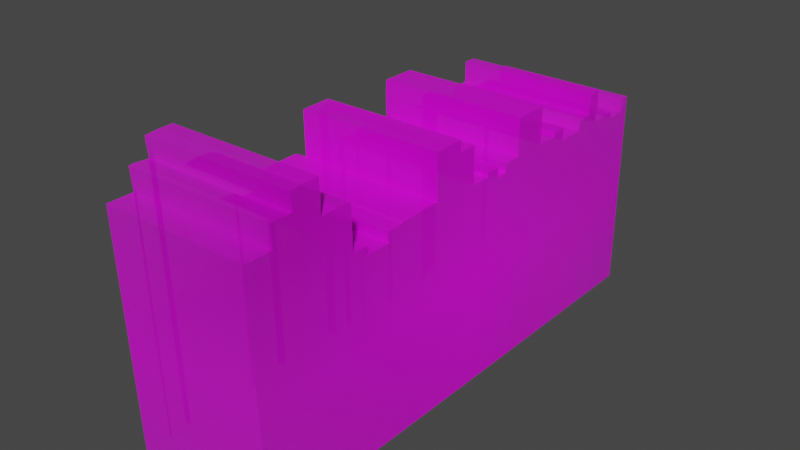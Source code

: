 # Source: Books1.blend  (saved by Blender 3.6.13; exported with 4.5.12 LTS)
import bpy
from mathutils import Matrix  # noqa: F401  (used for matrix-valued properties, if any)

bpy.ops.wm.read_factory_settings(use_empty=True)
scene = bpy.context.scene
scene.name = 'Scene'

# ---- collections
col_collection = bpy.data.collections.new('Collection'); scene.collection.children.link(col_collection)

# ---- images (referenced by path relative to the original .blend; pixels are not part of the script)
import os
ASSET_DIR = os.environ.get("B2B_ASSET_DIR", "")  # directory of the original .blend (textures are referenced by path, not embedded)
HERE = os.path.dirname(os.path.abspath(__file__))  # packed textures are extracted next to this script under _unpacked/

def load_image(name, relpath, width, height, colorspace="sRGB"):
    """Load a texture the original file referenced (path relative to the .blend, or extracted next to this script)."""
    p = next((c for c in (os.path.join(HERE, relpath), os.path.join(ASSET_DIR, relpath)) if relpath and os.path.exists(c)), "")
    if p:
        img = bpy.data.images.load(p, check_existing=True)
        img.name = name
    else:  # same state as the original file: an image datablock whose file is absent (Cycles renders it pink)
        img = bpy.data.images.new(name, width, height)
        img.source = "FILE"
        img.filepath = "//" + (relpath or name)
    img.colorspace_settings.name = colorspace
    return img
img_books_1_png = load_image('Books 1.png', 'Books 1.png', 1024, 1024, 'sRGB')

# ---- materials (node trees are filled in below, after node groups)
mat_books__1 = bpy.data.materials.new('Books  1')
mat_books__1.use_transparent_shadow = False

# ---- material node trees
mat_books__1.use_nodes = True; mat_books__1.node_tree.nodes.clear()
_N = mat_books__1.node_tree.nodes; _L = mat_books__1.node_tree.links
n0 = _N.new('ShaderNodeOutputMaterial'); n0.name = 'Material Output'; n0.location = (300, 300)
n1 = _N.new('ShaderNodeBsdfPrincipled'); n1.name = 'Principled BSDF'; n1.location = (0, 300)
n1.distribution = 'GGX'
n1.subsurface_method = 'RANDOM_WALK_SKIN'
n1.inputs[3].default_value = 1.45
n1.inputs[27].default_value = (0.0, 0.0, 0.0, 1.0)
n1.inputs[28].default_value = 1.0
n2 = _N.new('ShaderNodeTexImage'); n2.name = 'Image Texture'; n2.location = (-345, 293)
n2.image = img_books_1_png
n2.extension = 'CLIP'
_L.new(n2.outputs[0], n1.inputs[0])
_L.new(n2.outputs[1], n1.inputs[4])
_L.new(n1.outputs[0], n0.inputs[0])
n0.is_active_output = True

# ---- world
world_world = bpy.data.worlds.new('World'); scene.world = world_world
world_world.use_nodes = True; world_world.node_tree.nodes.clear()
_N = world_world.node_tree.nodes; _L = world_world.node_tree.links
n0 = _N.new('ShaderNodeOutputWorld'); n0.name = 'World Output'; n0.location = (300, 300)
n1 = _N.new('ShaderNodeBackground'); n1.name = 'Background'; n1.location = (10, 300)
n1.inputs[0].default_value = (0.05088, 0.05088, 0.05088, 1.0)
_L.new(n1.outputs[0], n0.inputs[0])
n0.is_active_output = True
world_world.color = (0.05088, 0.05088, 0.05088)
world_world.use_sun_shadow = False
world_world.sun_shadow_jitter_overblur = 0.0

# ---- meshes
me_books_on_bookshelf = bpy.data.meshes.new('Books on bookshelf')
me_books_on_bookshelf.from_pydata([(0.4063, 0.144, 0.0), (0.3921, 0.1441, 0.0), (0.3912, 0.1348, 0.0), (0.3907, 0.1237, 0.0), (0.386, 0.1238, 0.0), (0.3748, 0.1239, 0.0), (0.363, 0.1228, 0.0), (0.3571, 0.1235, 0.0), (0.3585, 0.1327, 0.0), (0.3355, 0.133, 0.0), (0.3171, 0.132, 0.0), (0.312, 0.1319, 0.0), (0.3148, 0.1577, 0.0), (0.3145, 0.1822, 0.0), (0.2941, 0.1825, 0.0), (0.2929, 0.1495, 0.0), (0.2869, 0.1487, 0.0), (0.2675, 0.1485, 0.0), (0.2661, 0.1334, 0.0), (0.2585, 0.1326, 0.0), (0.2426, 0.1328, 0.0), (0.225, 0.1325, 0.0), (0.2191, 0.1326, 0.0), (0.2198, 0.1532, 0.0), (0.2092, 0.1533, 0.0), (0.1986, 0.1526, 0.0), (0.1977, 0.1463, 0.0), (0.1846, 0.1464, 0.0), (0.1745, 0.147, 0.0), (0.1694, 0.1471, 0.0), (0.1596, 0.1472, 0.0), (0.1606, 0.179, 0.0), (0.1616, 0.2049, 0.0), (0.1309, 0.2054, 0.0), (0.1061, 0.2058, 0.0), (0.1047, 0.1807, 0.0), (0.1048, 0.1479, 0.0), (0.09883, 0.148, 0.0), (0.08817, 0.1482, 0.0), (0.07449, 0.1479, 0.0), (0.07538, 0.134, 0.0), (0.06943, 0.134, 0.0), (0.0558, 0.1338, 0.0), (0.05613, 0.1495, 0.0), (0.03256, 0.1498, 0.0), (0.03247, 0.1426, 0.0), (0.02906, 0.1435, 0.0), (0.0007623, 0.1439, 0.0), (0.0004627, 0.2018, 0.0), (-0.01749, 0.2011, 0.0), (-0.02889, 0.2013, 0.0), (-0.02814, 0.2192, 0.0), (-0.05641, 0.2192, 0.0), (-0.07765, 0.2191, 0.0), (-0.07759, 0.1797, 0.0), (-0.07727, 0.1485, 0.0), (-0.08336, 0.15, 0.0), (-0.1159, 0.1499, 0.0), (-0.1445, 0.1494, 0.0), (-0.1501, 0.1481, 0.0), (-0.1636, 0.1478, 0.0), (-0.1736, 0.1475, 0.0), (-0.1731, 0.1308, 0.0), (-0.1779, 0.1317, 0.0), (-0.1926, 0.1315, 0.0), (-0.2091, 0.1321, 0.0), (-0.2143, 0.1317, 0.0), (-0.2135, 0.1448, 0.0), (-0.2288, 0.145, 0.0), (-0.2387, 0.1455, 0.0), (-0.2389, 0.2131, 0.0), (-0.2634, 0.2163, 0.0), (-0.2812, 0.2149, 0.0), (-0.2896, 0.2139, 0.0), (-0.2883, 0.2423, 0.0), (-0.2898, 0.2657, 0.0), (-0.3107, 0.266, 0.0), (-0.3339, 0.2643, 0.0), (-0.332, 0.239, 0.0), (-0.3389, 0.2377, 0.0), (-0.3585, 0.2394, 0.0), (-0.3673, 0.2388, 0.0), (-0.3651, 0.2052, 0.0), (-0.3714, 0.206, 0.0), (-0.3883, 0.2062, 0.0), (-0.4084, 0.2065, 0.0), (-0.4037, -0.1643, 3.704e-06), (-0.3838, -0.1647, 3.362e-06), (-0.3657, -0.165, 2.817e-06), (-0.3611, -0.1651, 4.921e-06), (-0.347, -0.1654, 4.616e-06), (-0.3334, -0.1656, 4.314e-06), (-0.3274, -0.1657, 5.339e-06), (-0.3094, -0.1661, 4.796e-06), (-0.2879, -0.1665, 4.443e-06), (-0.2825, -0.1666, 3.132e-06), (-0.2644, -0.1669, 3.014e-06), (-0.2434, -0.1673, 2.878e-06), (-0.2312, -0.1675, 1.735e-06), (-0.2254, -0.1676, 2.124e-06), (-0.2136, -0.1678, 2.047e-06), (-0.2069, -0.168, 1.366e-06), (-0.1759, -0.1685, 7.416e-07), (-0.1697, -0.1686, 9.137e-07), (-0.1495, -0.169, 3.585e-07), (-0.1443, -0.1691, 1.387e-06), (-0.08424, -0.1702, 5.756e-07), (-0.07807, -0.1703, 5.356e-07), (-0.05675, -0.1707, 8.221e-07), (-0.03385, -0.1711, 2.509e-07), (-0.02882, -0.1712, -6.198e-08), (-0.01852, -0.1714, 5.175e-07), (-0.001022, -0.1717, 1.103e-07), (0.004343, -0.1718, -2.861e-07), (0.01461, -0.172, -5.241e-07), (0.0284, -0.1723, -1.116e-06), (0.03295, -0.1724, -1.347e-07), (0.04229, -0.1725, -3.518e-07), (0.05117, -0.1727, -5.586e-07), (0.05649, -0.1728, -6.816e-07), (0.06986, -0.173, -4.497e-07), (0.07473, -0.1731, -5.631e-07), (0.09611, -0.1735, -2.461e-07), (0.1012, -0.1736, 4.541e-07), (0.1252, -0.1741, 7.088e-07), (0.1505, -0.1745, 6.605e-07), (0.1529, -0.1746, -1.849e-06), (0.1639, -0.1748, -1.836e-06), (0.1694, -0.1749, -1.422e-06), (0.1887, -0.1752, -1.898e-06), (0.1957, -0.1754, -2.003e-06), (0.2119, -0.1757, -2.247e-06), (0.2189, -0.1758, -1.877e-06), (0.2397, -0.1762, -1.716e-06), (0.2586, -0.1765, -2.238e-06), (0.2643, -0.1766, -2.325e-06), (0.2849, -0.177, -2.4e-06), (0.2924, -0.1771, -1.805e-06), (0.3101, -0.1775, -1.839e-06), (0.3162, -0.1776, -2.638e-06), (0.3332, -0.1779, -2.895e-06), (0.3525, -0.1783, -2.483e-06), (0.3586, -0.1784, -3.278e-06), (0.3816, -0.1788, -3.627e-06), (0.3884, -0.1789, -2.796e-06), (0.4007, -0.1791, -2.983e-06), (0.3855, -0.1789, -3.148e-06), (0.3602, 0.1231, 0.0), (0.3557, -0.1783, -2.906e-06), (0.3139, -0.1775, -2.336e-06), (0.2892, -0.1771, -2.063e-06), (0.2906, 0.1492, 0.0), (0.2634, 0.1331, 0.0), (0.2154, -0.1757, -2.064e-06), (0.1923, -0.1753, -1.951e-06), (0.001605, -0.1718, -8.373e-08), (-0.1804, -0.1684, 8.307e-07), (-0.2362, -0.1674, 2.2e-06), (0.4063, 0.144, 0.2318), (0.3921, 0.1441, 0.2318), (0.3912, 0.1348, 0.2318), (0.3907, 0.1237, 0.2318), (0.386, 0.1238, 0.2318), (0.3748, 0.1239, 0.2318), (0.363, 0.1228, 0.2318), (0.3571, 0.1235, 0.2318), (0.3585, 0.1327, 0.2318), (0.3355, 0.133, 0.2318), (0.3171, 0.132, 0.2318), (0.312, 0.1319, 0.2318), (0.3148, 0.1577, 0.2318), (0.3145, 0.1822, 0.2318), (0.2941, 0.1825, 0.2318), (0.2929, 0.1495, 0.2318), (0.2869, 0.1487, 0.2318), (0.2676, 0.1485, 0.2318), (0.2661, 0.1334, 0.2318), (0.2585, 0.1326, 0.2318), (0.2426, 0.1328, 0.2318), (0.225, 0.1325, 0.2318), (0.2191, 0.1326, 0.2318), (0.2198, 0.1532, 0.2318), (0.2092, 0.1533, 0.2318), (0.1986, 0.1525, 0.2318), (0.1977, 0.1463, 0.2318), (0.1846, 0.1464, 0.2318), (0.1745, 0.147, 0.2318), (0.1694, 0.1471, 0.2318), (0.1596, 0.1472, 0.2318), (0.1606, 0.179, 0.2318), (0.1616, 0.2049, 0.2318), (0.1309, 0.2054, 0.2318), (0.1061, 0.2058, 0.2318), (0.1047, 0.1807, 0.2318), (0.1048, 0.1479, 0.2318), (0.09883, 0.148, 0.2318), (0.08817, 0.1482, 0.2318), (0.07449, 0.1479, 0.2318), (0.07539, 0.134, 0.2318), (0.06943, 0.134, 0.2318), (0.0558, 0.1338, 0.2318), (0.05614, 0.1495, 0.2318), (0.03257, 0.1498, 0.2318), (0.03247, 0.1426, 0.2318), (0.02906, 0.1435, 0.2318), (0.000767, 0.1439, 0.2318), (0.0004674, 0.2018, 0.2318), (-0.01749, 0.2011, 0.2318), (-0.02889, 0.2013, 0.2318), (-0.02814, 0.2192, 0.2318), (-0.0564, 0.2192, 0.2318), (-0.07764, 0.2191, 0.2318), (-0.07758, 0.1797, 0.2318), (-0.07727, 0.1485, 0.2318), (-0.08336, 0.1499, 0.2318), (-0.1159, 0.1499, 0.2318), (-0.1445, 0.1494, 0.2318), (-0.1501, 0.1481, 0.2318), (-0.1636, 0.1478, 0.2318), (-0.1736, 0.1475, 0.2318), (-0.1731, 0.1308, 0.2318), (-0.1779, 0.1317, 0.2318), (-0.1926, 0.1315, 0.2318), (-0.2091, 0.1321, 0.2318), (-0.2143, 0.1317, 0.2318), (-0.2135, 0.1448, 0.2318), (-0.2288, 0.145, 0.2318), (-0.2387, 0.1455, 0.2318), (-0.2389, 0.2131, 0.2318), (-0.2634, 0.2163, 0.2318), (-0.2812, 0.2149, 0.2318), (-0.2896, 0.2139, 0.2318), (-0.2883, 0.2423, 0.2318), (-0.2898, 0.2657, 0.2318), (-0.3107, 0.266, 0.2318), (-0.3339, 0.2643, 0.2318), (-0.332, 0.239, 0.2318), (-0.3388, 0.2377, 0.2318), (-0.3585, 0.2394, 0.2318), (-0.3673, 0.2388, 0.2318), (-0.3651, 0.2052, 0.2318), (-0.3714, 0.206, 0.2318), (-0.3883, 0.2062, 0.2318), (-0.4084, 0.2065, 0.2318), (-0.4037, -0.1643, 0.2318), (-0.3838, -0.1647, 0.2318), (-0.3657, -0.165, 0.2318), (-0.3611, -0.1651, 0.2318), (-0.3469, -0.1654, 0.2318), (-0.3334, -0.1656, 0.2318), (-0.3274, -0.1657, 0.2318), (-0.3093, -0.1661, 0.2318), (-0.2879, -0.1665, 0.2318), (-0.2825, -0.1666, 0.2318), (-0.2643, -0.1669, 0.2318), (-0.2434, -0.1673, 0.2318), (-0.2312, -0.1675, 0.2318), (-0.2254, -0.1676, 0.2318), (-0.2136, -0.1678, 0.2318), (-0.2069, -0.168, 0.2318), (-0.1759, -0.1685, 0.2318), (-0.1697, -0.1686, 0.2318), (-0.1495, -0.169, 0.2318), (-0.1443, -0.1691, 0.2318), (-0.08423, -0.1702, 0.2318), (-0.07807, -0.1703, 0.2318), (-0.05675, -0.1707, 0.2318), (-0.03385, -0.1711, 0.2318), (-0.02882, -0.1712, 0.2318), (-0.01852, -0.1714, 0.2318), (-0.001017, -0.1717, 0.2318), (0.004348, -0.1718, 0.2318), (0.01462, -0.172, 0.2318), (0.0284, -0.1723, 0.2318), (0.03295, -0.1724, 0.2318), (0.04229, -0.1725, 0.2318), (0.05117, -0.1727, 0.2318), (0.05649, -0.1728, 0.2318), (0.06987, -0.173, 0.2318), (0.07473, -0.1731, 0.2318), (0.09611, -0.1735, 0.2318), (0.1012, -0.1736, 0.2318), (0.1252, -0.1741, 0.2318), (0.1505, -0.1745, 0.2318), (0.1529, -0.1746, 0.2318), (0.1639, -0.1748, 0.2318), (0.1694, -0.1749, 0.2318), (0.1887, -0.1752, 0.2318), (0.1957, -0.1754, 0.2318), (0.2119, -0.1757, 0.2318), (0.2189, -0.1758, 0.2318), (0.2397, -0.1762, 0.2318), (0.2586, -0.1765, 0.2318), (0.2644, -0.1766, 0.2318), (0.2849, -0.177, 0.2318), (0.2924, -0.1771, 0.2318), (0.3101, -0.1775, 0.2318), (0.3162, -0.1776, 0.2318), (0.3332, -0.1779, 0.2318), (0.3525, -0.1783, 0.2318), (0.3586, -0.1784, 0.2318), (0.3816, -0.1788, 0.2318), (0.3884, -0.1789, 0.2318), (0.4007, -0.1791, 0.2318), (0.3855, -0.1789, 0.2318), (0.3602, 0.1231, 0.2318), (0.3557, -0.1783, 0.2318), (0.3139, -0.1775, 0.2318), (0.2892, -0.1771, 0.2318), (0.2906, 0.1492, 0.2318), (0.2634, 0.1331, 0.2318), (0.2154, -0.1757, 0.2318), (0.1923, -0.1753, 0.2318), (0.001609, -0.1718, 0.2318), (-0.1804, -0.1684, 0.2318), (-0.2361, -0.1674, 0.2318), (0.1596, 0.1472, -0.006735), (0.1606, 0.179, -0.006735), (0.1616, 0.2049, -0.006735), (0.1309, 0.2054, -0.006735), (0.1061, 0.2058, -0.006735), (0.1047, 0.1807, -0.006735), (0.1048, 0.1479, -0.006735), (0.1012, -0.1736, -0.006735), (0.1252, -0.1741, -0.006735), (0.1505, -0.1745, -0.006735), (0.1596, 0.1472, -0.007644), (0.1606, 0.179, -0.007644), (0.1616, 0.2049, -0.007644), (0.1309, 0.2054, -0.007644), (0.1061, 0.2058, -0.007644), (0.1047, 0.1807, -0.007644), (0.1048, 0.1479, -0.007644), (0.1012, -0.1736, -0.007644), (0.1252, -0.1741, -0.007644), (0.1505, -0.1745, -0.007644), (0.0007622, 0.1439, -0.01681), (0.0004627, 0.2018, -0.01681), (-0.01749, 0.2011, -0.01681), (-0.02889, 0.2013, -0.01681), (-0.03385, -0.1711, -0.01681), (-0.02882, -0.1712, -0.01681), (-0.01852, -0.1714, -0.01681), (-0.001022, -0.1717, -0.01681), (0.02906, 0.1435, -0.01016), (0.0007621, 0.1439, -0.01016), (0.004343, -0.1718, -0.01016), (0.01461, -0.172, -0.01016), (0.0284, -0.1723, -0.01016), (0.001604, -0.1718, -0.01016), (0.0558, 0.1338, -0.004617), (0.05613, 0.1495, -0.004617), (0.03256, 0.1498, -0.004617), (0.03247, 0.1426, -0.004617), (0.03295, -0.1724, -0.004617), (0.04229, -0.1725, -0.004618), (0.05117, -0.1727, -0.004618), (0.05649, -0.1728, -0.004618), (0.2585, 0.1326, -0.02217), (0.2426, 0.1328, -0.02217), (0.225, 0.1325, -0.02217), (0.2191, 0.1326, -0.02217), (0.2189, -0.1758, -0.02218), (0.2397, -0.1762, -0.02218), (0.2586, -0.1765, -0.02218), (0.2634, 0.1331, -0.02217), (0.2154, -0.1757, -0.02218), (0.2191, 0.1326, -0.01284), (0.2198, 0.1532, -0.01284), (0.2092, 0.1533, -0.01284), (0.1986, 0.1526, -0.01284), (0.1977, 0.1463, -0.01284), (0.1957, -0.1754, -0.01284), (0.2119, -0.1757, -0.01284), (0.2154, -0.1757, -0.01284), (0.1923, -0.1753, -0.01284), (0.386, 0.1238, -0.00809), (0.3748, 0.1239, -0.00809), (0.363, 0.1228, -0.00809), (0.3586, -0.1784, -0.008093), (0.3816, -0.1788, -0.008093), (-0.2896, 0.2139, -0.01186), (-0.2883, 0.2423, -0.01186), (-0.2898, 0.2657, -0.01186), (-0.3107, 0.266, -0.01186), (-0.3339, 0.2643, -0.01186), (-0.332, 0.239, -0.01186), (-0.3274, -0.1657, -0.01185), (-0.3094, -0.1661, -0.01185), (-0.2879, -0.1665, -0.01185), (-0.3389, 0.2377, -0.004478), (-0.3585, 0.2394, -0.004478), (-0.3673, 0.2388, -0.004478), (-0.3651, 0.2052, -0.004478), (-0.3611, -0.1651, -0.004473), (-0.347, -0.1654, -0.004474), (-0.3334, -0.1656, -0.004474), (-0.1779, 0.1317, -0.004298), (-0.1926, 0.1315, -0.004298), (-0.2091, 0.1321, -0.004298), (-0.2069, -0.168, -0.004296), (-0.1804, -0.1684, -0.004297), (-0.07722, 0.1485, -0.01558), (-0.08331, 0.15, -0.01558), (-0.1158, 0.1499, -0.01558), (-0.1445, 0.1494, -0.01558), (-0.1442, -0.1691, -0.01558), (-0.08419, -0.1702, -0.01558), (-0.07802, -0.1703, -0.01558)], [], [(1, 0, 145, 144, 146, 3, 2), (146, 143, 4, 3), (6, 5, 377, 378), (142, 148, 147, 6), (148, 7, 147), (7, 148, 141, 140, 139, 149, 10, 9, 8), (149, 138, 137, 150, 15, 14, 13, 12, 11, 10), (150, 136, 151, 15), (136, 135, 18, 17, 16, 151), (135, 134, 152, 18), (132, 153, 366, 362), (24, 23, 368, 369), (154, 129, 128, 28, 27, 26), (128, 127, 29, 28), (127, 126, 30, 29), (126, 125, 30), (123, 36, 322, 323), (123, 122, 121, 40, 39, 38, 37, 36), (121, 120, 41, 40), (120, 119, 42, 41), (45, 44, 352, 353), (116, 115, 46, 45), (46, 115, 348, 344), (155, 112, 47), (111, 110, 341, 342), (109, 108, 107, 55, 54, 53, 52, 51, 50), (58, 57, 404, 405), (105, 104, 59, 58), (104, 103, 102, 62, 61, 60, 59), (102, 156, 63, 62), (101, 65, 399, 400), (101, 100, 66, 65), (100, 99, 98, 68, 67, 66), (98, 157, 69, 68), (157, 97, 96, 95, 72, 71, 70, 69), (95, 94, 73, 72), (77, 76, 384, 385), (92, 91, 79, 78), (91, 90, 395, 396), (89, 88, 83, 82), (88, 87, 86, 85, 84, 83), (159, 160, 161, 304, 302, 303, 158), (304, 161, 162, 301), (301, 162, 163, 164, 300), (300, 164, 305, 306), (306, 305, 165), (165, 166, 167, 168, 307, 297, 298, 299, 306), (307, 168, 169, 170, 171, 172, 173, 308, 295, 296), (308, 173, 309, 294), (294, 309, 174, 175, 176, 293), (293, 176, 310, 292), (292, 310, 177, 178, 179, 180, 311, 290, 291), (311, 180, 181, 182, 183, 184, 312, 288, 289), (312, 184, 185, 186, 286, 287), (286, 186, 187, 285), (285, 187, 188, 284), (284, 188, 283), (283, 188, 189, 190, 191, 192, 193, 194, 281, 282), (281, 194, 195, 196, 197, 198, 279, 280), (279, 198, 199, 278), (278, 199, 200, 277), (277, 200, 201, 202, 203, 274, 275, 276), (274, 203, 204, 273), (273, 204, 205, 313, 271, 272), (313, 205, 270), (270, 205, 206, 207, 208, 267, 268, 269), (267, 208, 209, 210, 211, 212, 213, 265, 266), (265, 213, 214, 215, 216, 263, 264), (263, 216, 217, 262), (262, 217, 218, 219, 220, 260, 261), (260, 220, 221, 314), (314, 221, 222, 223, 259), (259, 223, 224, 258), (258, 224, 225, 226, 256, 257), (256, 226, 227, 315), (315, 227, 228, 229, 230, 253, 254, 255), (253, 230, 231, 252), (252, 231, 232, 233, 234, 235, 236, 250, 251), (250, 236, 237, 249), (249, 237, 238, 239, 240, 247, 248), (247, 240, 241, 246), (246, 241, 242, 243, 244, 245), (80, 81, 239, 238), (29, 30, 188, 187), (132, 133, 291, 290), (81, 82, 240, 239), (30, 31, 189, 188), (133, 134, 292, 291), (82, 83, 241, 240), (101, 156, 314, 259), (31, 32, 190, 189), (134, 135, 293, 292), (83, 84, 242, 241), (32, 33, 191, 190), (135, 136, 294, 293), (84, 85, 243, 242), (33, 34, 192, 191), (150, 137, 295, 308), (85, 86, 244, 243), (34, 35, 193, 192), (137, 138, 296, 295), (86, 87, 245, 244), (35, 36, 194, 193), (149, 139, 297, 307), (87, 88, 246, 245), (97, 157, 315, 255), (36, 37, 195, 194), (139, 140, 298, 297), (88, 89, 247, 246), (37, 38, 196, 195), (140, 141, 299, 298), (89, 90, 248, 247), (38, 39, 197, 196), (148, 142, 300, 306), (90, 91, 249, 248), (39, 40, 198, 197), (142, 143, 301, 300), (91, 92, 250, 249), (40, 41, 199, 198), (146, 144, 302, 304), (92, 93, 251, 250), (41, 42, 200, 199), (144, 145, 303, 302), (93, 94, 252, 251), (42, 43, 201, 200), (145, 0, 158, 303), (94, 95, 253, 252), (43, 44, 202, 201), (143, 146, 304, 301), (95, 96, 254, 253), (44, 45, 203, 202), (96, 97, 255, 254), (45, 46, 204, 203), (157, 98, 256, 315), (46, 47, 205, 204), (98, 99, 257, 256), (47, 48, 206, 205), (6, 147, 305, 164), (99, 100, 258, 257), (48, 49, 207, 206), (141, 148, 306, 299), (100, 101, 259, 258), (49, 50, 208, 207), (156, 102, 260, 314), (50, 51, 209, 208), (102, 103, 261, 260), (51, 52, 210, 209), (138, 149, 307, 296), (0, 1, 159, 158), (103, 104, 262, 261), (52, 53, 211, 210), (1, 2, 160, 159), (104, 105, 263, 262), (53, 54, 212, 211), (136, 150, 308, 294), (2, 3, 161, 160), (105, 106, 264, 263), (54, 55, 213, 212), (3, 4, 162, 161), (106, 107, 265, 264), (55, 56, 214, 213), (15, 151, 309, 173), (4, 5, 163, 162), (107, 108, 266, 265), (56, 57, 215, 214), (5, 6, 164, 163), (108, 109, 267, 266), (57, 58, 216, 215), (147, 7, 165, 305), (109, 110, 268, 267), (58, 59, 217, 216), (18, 152, 310, 176), (7, 8, 166, 165), (110, 111, 269, 268), (59, 60, 218, 217), (8, 9, 167, 166), (111, 112, 270, 269), (60, 61, 219, 218), (131, 153, 311, 289), (9, 10, 168, 167), (155, 113, 271, 313), (61, 62, 220, 219), (10, 11, 169, 168), (113, 114, 272, 271), (62, 63, 221, 220), (129, 154, 312, 287), (11, 12, 170, 169), (114, 115, 273, 272), (63, 64, 222, 221), (12, 13, 171, 170), (115, 116, 274, 273), (64, 65, 223, 222), (13, 14, 172, 171), (116, 117, 275, 274), (65, 66, 224, 223), (14, 15, 173, 172), (117, 118, 276, 275), (66, 67, 225, 224), (151, 16, 174, 309), (118, 119, 277, 276), (67, 68, 226, 225), (16, 17, 175, 174), (119, 120, 278, 277), (68, 69, 227, 226), (17, 18, 176, 175), (120, 121, 279, 278), (69, 70, 228, 227), (152, 19, 177, 310), (121, 122, 280, 279), (70, 71, 229, 228), (19, 20, 178, 177), (122, 123, 281, 280), (71, 72, 230, 229), (20, 21, 179, 178), (123, 124, 282, 281), (72, 73, 231, 230), (21, 22, 180, 179), (124, 125, 283, 282), (73, 74, 232, 231), (22, 23, 181, 180), (125, 126, 284, 283), (74, 75, 233, 232), (112, 155, 313, 270), (23, 24, 182, 181), (126, 127, 285, 284), (75, 76, 234, 233), (24, 25, 183, 182), (127, 128, 286, 285), (76, 77, 235, 234), (25, 26, 184, 183), (128, 129, 287, 286), (77, 78, 236, 235), (26, 27, 185, 184), (154, 130, 288, 312), (78, 79, 237, 236), (27, 28, 186, 185), (130, 131, 289, 288), (79, 80, 238, 237), (28, 29, 187, 186), (153, 132, 290, 311), (316, 325, 335, 326), (36, 35, 321, 322), (33, 32, 318, 319), (125, 124, 324, 325), (34, 33, 319, 320), (31, 30, 316, 317), (35, 34, 320, 321), (30, 125, 325, 316), (32, 31, 317, 318), (124, 123, 323, 324), (335, 334, 333, 332, 331, 330, 329, 328, 327, 326), (322, 321, 331, 332), (319, 318, 328, 329), (323, 322, 332, 333), (324, 323, 333, 334), (320, 319, 329, 330), (317, 316, 326, 327), (325, 324, 334, 335), (321, 320, 330, 331), (318, 317, 327, 328), (343, 342, 341, 340, 339, 338, 337, 336), (50, 49, 338, 339), (47, 112, 343, 336), (48, 47, 336, 337), (112, 111, 342, 343), (110, 109, 340, 341), (109, 50, 339, 340), (49, 48, 337, 338), (348, 347, 346, 349, 345, 344), (114, 113, 346, 347), (115, 114, 347, 348), (155, 47, 345, 349), (47, 46, 344, 345), (113, 155, 349, 346), (357, 356, 355, 354, 353, 352, 351, 350), (42, 119, 357, 350), (43, 42, 350, 351), (118, 117, 355, 356), (116, 45, 353, 354), (44, 43, 351, 352), (119, 118, 356, 357), (117, 116, 354, 355), (364, 363, 362, 366, 361, 360, 359, 358, 365), (20, 19, 358, 359), (152, 134, 364, 365), (133, 132, 362, 363), (21, 20, 359, 360), (134, 133, 363, 364), (22, 21, 360, 361), (153, 22, 361, 366), (19, 152, 365, 358), (374, 373, 372, 375, 371, 370, 369, 368, 367), (154, 26, 371, 375), (130, 154, 375, 372), (153, 131, 373, 374), (25, 24, 369, 370), (22, 153, 374, 367), (131, 130, 372, 373), (26, 25, 370, 371), (23, 22, 367, 368), (380, 379, 378, 377, 376), (4, 143, 380, 376), (143, 142, 379, 380), (142, 6, 378, 379), (5, 4, 376, 377), (389, 388, 387, 386, 385, 384, 383, 382, 381), (94, 93, 388, 389), (74, 73, 381, 382), (78, 77, 385, 386), (73, 94, 389, 381), (75, 74, 382, 383), (92, 78, 386, 387), (76, 75, 383, 384), (93, 92, 387, 388), (396, 395, 394, 393, 392, 391, 390), (80, 79, 390, 391), (89, 82, 393, 394), (81, 80, 391, 392), (90, 89, 394, 395), (79, 91, 396, 390), (82, 81, 392, 393), (401, 400, 399, 398, 397), (65, 64, 398, 399), (156, 101, 400, 401), (63, 156, 401, 397), (64, 63, 397, 398), (408, 407, 406, 405, 404, 403, 402), (56, 55, 402, 403), (107, 106, 407, 408), (55, 107, 408, 402), (57, 56, 403, 404), (105, 58, 405, 406), (106, 105, 406, 407)])
_uv = me_books_on_bookshelf.uv_layers.new(name='UVMap')
_uv.uv.foreach_set('vector', [0.7745, 0.6441, 0.7844, 0.644, 0.7806, 0.3284, 0.772, 0.3282, 0.77, 0.3291, 0.7735, 0.6237, 0.7738, 0.6348, 0.77, 0.3291, 0.7672, 0.3304, 0.7702, 0.6238, 0.7735, 0.6237, 0.7541, 0.6228, 0.7624, 0.6239, 0.7624, 0.6239, 0.7541, 0.6228, 0.7511, 0.3299, 0.7491, 0.3291, 0.7521, 0.6231, 0.7541, 0.6228, 0.7491, 0.3291, 0.75, 0.6235, 0.7521, 0.6231, 0.75, 0.6235, 0.7491, 0.3291, 0.7468, 0.328, 0.7333, 0.3294, 0.7215, 0.3291, 0.7198, 0.3284, 0.722, 0.632, 0.7349, 0.633, 0.751, 0.6327, 0.7198, 0.3284, 0.7171, 0.3272, 0.7048, 0.3274, 0.7025, 0.3281, 0.705, 0.6495, 0.7059, 0.6825, 0.7201, 0.6822, 0.7204, 0.6577, 0.7184, 0.6319, 0.722, 0.632, 0.7025, 0.3281, 0.6995, 0.3291, 0.7034, 0.6492, 0.705, 0.6495, 0.6995, 0.3291, 0.6851, 0.3293, 0.6863, 0.6334, 0.6873, 0.6485, 0.7008, 0.6487, 0.7034, 0.6492, 0.6851, 0.3293, 0.6811, 0.3291, 0.6844, 0.6331, 0.6863, 0.6334, 0.6533, 0.329, 0.6508, 0.3295, 0.6508, 0.3295, 0.6533, 0.329, 0.6465, 0.6533, 0.6539, 0.6532, 0.6539, 0.6532, 0.6465, 0.6533, 0.6347, 0.3296, 0.6322, 0.3296, 0.6186, 0.3287, 0.6221, 0.647, 0.6292, 0.6464, 0.6384, 0.6463, 0.6186, 0.3287, 0.6148, 0.3299, 0.6186, 0.6471, 0.6221, 0.647, 0.6148, 0.3299, 0.6071, 0.3301, 0.6117, 0.6472, 0.6186, 0.6471, 0.6071, 0.3301, 0.6053, 0.3238, 0.6117, 0.6472, 0.5708, 0.3252, 0.5734, 0.6479, 0.5734, 0.6479, 0.5708, 0.3252, 0.5708, 0.3252, 0.5673, 0.3271, 0.5523, 0.3283, 0.5528, 0.634, 0.5521, 0.6479, 0.5617, 0.6482, 0.5692, 0.648, 0.5734, 0.6479, 0.5523, 0.3283, 0.5489, 0.3281, 0.5486, 0.634, 0.5528, 0.634, 0.5489, 0.3281, 0.5396, 0.3289, 0.5391, 0.6338, 0.5486, 0.634, 0.5227, 0.6426, 0.5228, 0.6498, 0.5228, 0.6498, 0.5227, 0.6426, 0.5231, 0.328, 0.5199, 0.3305, 0.5203, 0.6435, 0.5227, 0.6426, 0.5203, 0.6435, 0.5199, 0.3305, 0.5199, 0.3305, 0.5203, 0.6435, 0.5011, 0.3284, 0.4993, 0.328, 0.5005, 0.6439, 0.487, 0.3273, 0.4798, 0.3289, 0.4798, 0.3289, 0.487, 0.3273, 0.4763, 0.3282, 0.4602, 0.3272, 0.4453, 0.3283, 0.4459, 0.6485, 0.4457, 0.6797, 0.4456, 0.7191, 0.4605, 0.7192, 0.4803, 0.7192, 0.4798, 0.7013, 0.3988, 0.6494, 0.4189, 0.6499, 0.4189, 0.6499, 0.3988, 0.6494, 0.399, 0.3274, 0.3953, 0.3301, 0.3949, 0.6481, 0.3988, 0.6494, 0.3953, 0.3301, 0.3812, 0.329, 0.3768, 0.3296, 0.3789, 0.6308, 0.3785, 0.6475, 0.3855, 0.6478, 0.3949, 0.6481, 0.3768, 0.3296, 0.3737, 0.3295, 0.3755, 0.6317, 0.3789, 0.6308, 0.3551, 0.3286, 0.3536, 0.6321, 0.3536, 0.6321, 0.3551, 0.3286, 0.3551, 0.3286, 0.3504, 0.327, 0.35, 0.6317, 0.3536, 0.6321, 0.3504, 0.327, 0.3421, 0.327, 0.3381, 0.3281, 0.3398, 0.645, 0.3505, 0.6448, 0.35, 0.6317, 0.3381, 0.3281, 0.3346, 0.327, 0.3329, 0.6455, 0.3398, 0.645, 0.3346, 0.327, 0.3295, 0.3254, 0.3149, 0.3255, 0.3022, 0.3255, 0.3031, 0.7149, 0.3156, 0.7163, 0.3328, 0.7131, 0.3329, 0.6455, 0.3022, 0.3255, 0.2984, 0.3223, 0.2973, 0.7139, 0.3031, 0.7149, 0.2662, 0.7643, 0.2825, 0.766, 0.2825, 0.766, 0.2662, 0.7643, 0.2706, 0.3207, 0.2665, 0.3234, 0.2628, 0.7377, 0.2676, 0.739, 0.2665, 0.3234, 0.257, 0.3229, 0.257, 0.3229, 0.2665, 0.3234, 0.2471, 0.3224, 0.2439, 0.3278, 0.24, 0.706, 0.2444, 0.7052, 0.2439, 0.3278, 0.2312, 0.3268, 0.2173, 0.3263, 0.2141, 0.7065, 0.2282, 0.7062, 0.24, 0.706, 0.7745, 0.6441, 0.7738, 0.6348, 0.7735, 0.6237, 0.77, 0.3291, 0.772, 0.3282, 0.7806, 0.3284, 0.7844, 0.644, 0.77, 0.3291, 0.7735, 0.6237, 0.7702, 0.6238, 0.7672, 0.3304, 0.7672, 0.3304, 0.7702, 0.6238, 0.7624, 0.6239, 0.7541, 0.6228, 0.7511, 0.3299, 0.7511, 0.3299, 0.7541, 0.6228, 0.7521, 0.6231, 0.7491, 0.3291, 0.7491, 0.3291, 0.7521, 0.6231, 0.75, 0.6235, 0.75, 0.6235, 0.751, 0.6327, 0.7349, 0.633, 0.722, 0.632, 0.7198, 0.3284, 0.7215, 0.3291, 0.7333, 0.3294, 0.7468, 0.328, 0.7491, 0.3291, 0.7198, 0.3284, 0.722, 0.632, 0.7184, 0.6319, 0.7204, 0.6577, 0.7201, 0.6822, 0.7059, 0.6825, 0.705, 0.6495, 0.7025, 0.3281, 0.7048, 0.3274, 0.7171, 0.3272, 0.7025, 0.3281, 0.705, 0.6495, 0.7034, 0.6492, 0.6995, 0.3291, 0.6995, 0.3291, 0.7034, 0.6492, 0.7008, 0.6487, 0.6873, 0.6485, 0.6863, 0.6334, 0.6851, 0.3293, 0.6851, 0.3293, 0.6863, 0.6334, 0.6844, 0.6331, 0.6811, 0.3291, 0.6811, 0.3291, 0.6844, 0.6331, 0.681, 0.6326, 0.6698, 0.6328, 0.6575, 0.6325, 0.6534, 0.6326, 0.6508, 0.3295, 0.6533, 0.329, 0.6678, 0.3282, 0.6508, 0.3295, 0.6534, 0.6326, 0.6539, 0.6532, 0.6465, 0.6533, 0.639, 0.6526, 0.6384, 0.6463, 0.6347, 0.3296, 0.6371, 0.3297, 0.6484, 0.33, 0.6347, 0.3296, 0.6384, 0.6463, 0.6292, 0.6464, 0.6221, 0.647, 0.6186, 0.3287, 0.6322, 0.3296, 0.6186, 0.3287, 0.6221, 0.647, 0.6186, 0.6471, 0.6148, 0.3299, 0.6148, 0.3299, 0.6186, 0.6471, 0.6117, 0.6472, 0.6071, 0.3301, 0.6071, 0.3301, 0.6117, 0.6472, 0.6053, 0.3238, 0.6053, 0.3238, 0.6117, 0.6472, 0.6124, 0.679, 0.6131, 0.7049, 0.5916, 0.7054, 0.5743, 0.7058, 0.5733, 0.6807, 0.5734, 0.6479, 0.5708, 0.3252, 0.5876, 0.3241, 0.5708, 0.3252, 0.5734, 0.6479, 0.5692, 0.648, 0.5617, 0.6482, 0.5521, 0.6479, 0.5528, 0.634, 0.5523, 0.3283, 0.5673, 0.3271, 0.5523, 0.3283, 0.5528, 0.634, 0.5486, 0.634, 0.5489, 0.3281, 0.5489, 0.3281, 0.5486, 0.634, 0.5391, 0.6338, 0.5396, 0.3289, 0.5396, 0.3289, 0.5391, 0.6338, 0.5393, 0.6495, 0.5228, 0.6498, 0.5227, 0.6426, 0.5231, 0.328, 0.5296, 0.3284, 0.5358, 0.3287, 0.5231, 0.328, 0.5227, 0.6426, 0.5203, 0.6435, 0.5199, 0.3305, 0.5199, 0.3305, 0.5203, 0.6435, 0.5005, 0.6439, 0.5011, 0.3284, 0.503, 0.3289, 0.5102, 0.3293, 0.5011, 0.3284, 0.5005, 0.6439, 0.4993, 0.328, 0.4993, 0.328, 0.5005, 0.6439, 0.5003, 0.7018, 0.4878, 0.7011, 0.4798, 0.7013, 0.4763, 0.3282, 0.4798, 0.3289, 0.487, 0.3273, 0.4763, 0.3282, 0.4798, 0.7013, 0.4803, 0.7192, 0.4605, 0.7192, 0.4456, 0.7191, 0.4457, 0.6797, 0.4459, 0.6485, 0.4453, 0.3283, 0.4602, 0.3272, 0.4453, 0.3283, 0.4459, 0.6485, 0.4416, 0.65, 0.4189, 0.6499, 0.3988, 0.6494, 0.399, 0.3274, 0.441, 0.3283, 0.399, 0.3274, 0.3988, 0.6494, 0.3949, 0.6481, 0.3953, 0.3301, 0.3953, 0.3301, 0.3949, 0.6481, 0.3855, 0.6478, 0.3785, 0.6475, 0.3789, 0.6308, 0.3768, 0.3296, 0.3812, 0.329, 0.3768, 0.3296, 0.3789, 0.6308, 0.3755, 0.6317, 0.3737, 0.3295, 0.3737, 0.3295, 0.3755, 0.6317, 0.3652, 0.6315, 0.3536, 0.6321, 0.3551, 0.3286, 0.3551, 0.3286, 0.3536, 0.6321, 0.35, 0.6317, 0.3504, 0.327, 0.3504, 0.327, 0.35, 0.6317, 0.3505, 0.6448, 0.3398, 0.645, 0.3381, 0.3281, 0.3421, 0.327, 0.3381, 0.3281, 0.3398, 0.645, 0.3329, 0.6455, 0.3346, 0.327, 0.3346, 0.327, 0.3329, 0.6455, 0.3328, 0.7131, 0.3156, 0.7163, 0.3031, 0.7149, 0.3022, 0.3255, 0.3149, 0.3255, 0.3295, 0.3254, 0.3022, 0.3255, 0.3031, 0.7149, 0.2973, 0.7139, 0.2984, 0.3223, 0.2984, 0.3223, 0.2973, 0.7139, 0.2982, 0.7423, 0.2972, 0.7657, 0.2825, 0.766, 0.2662, 0.7643, 0.2676, 0.739, 0.2706, 0.3207, 0.2833, 0.3218, 0.2706, 0.3207, 0.2676, 0.739, 0.2628, 0.7377, 0.2665, 0.3234, 0.2665, 0.3234, 0.2628, 0.7377, 0.2491, 0.7394, 0.2429, 0.7388, 0.2444, 0.7052, 0.2471, 0.3224, 0.257, 0.3229, 0.2471, 0.3224, 0.2444, 0.7052, 0.24, 0.706, 0.2439, 0.3278, 0.2439, 0.3278, 0.24, 0.706, 0.2282, 0.7062, 0.2141, 0.7065, 0.2173, 0.3263, 0.2312, 0.3268, 0.2491, 0.7394, 0.2429, 0.7388, 0.2429, 0.7388, 0.2491, 0.7394, 0.6186, 0.6471, 0.6117, 0.6472, 0.6117, 0.6472, 0.6186, 0.6471, 0.6533, 0.329, 0.6678, 0.3282, 0.6678, 0.3282, 0.6533, 0.329, 0.2429, 0.7388, 0.2444, 0.7052, 0.2444, 0.7052, 0.2429, 0.7388, 0.6117, 0.6472, 0.6124, 0.679, 0.6124, 0.679, 0.6117, 0.6472, 0.6678, 0.3282, 0.6811, 0.3291, 0.6811, 0.3291, 0.6678, 0.3282, 0.2444, 0.7052, 0.24, 0.706, 0.24, 0.706, 0.2444, 0.7052, 0.3551, 0.3286, 0.3737, 0.3295, 0.3737, 0.3295, 0.3551, 0.3286, 0.6124, 0.679, 0.6131, 0.7049, 0.6131, 0.7049, 0.6124, 0.679, 0.6811, 0.3291, 0.6851, 0.3293, 0.6851, 0.3293, 0.6811, 0.3291, 0.24, 0.706, 0.2282, 0.7062, 0.2282, 0.7062, 0.24, 0.706, 0.6131, 0.7049, 0.5916, 0.7054, 0.5916, 0.7054, 0.6131, 0.7049, 0.6851, 0.3293, 0.6995, 0.3291, 0.6995, 0.3291, 0.6851, 0.3293, 0.2282, 0.7062, 0.2141, 0.7065, 0.2141, 0.7065, 0.2282, 0.7062, 0.5916, 0.7054, 0.5743, 0.7058, 0.5743, 0.7058, 0.5916, 0.7054, 0.7025, 0.3281, 0.7048, 0.3274, 0.7048, 0.3274, 0.7025, 0.3281, 0.2141, 0.7065, 0.2173, 0.3263, 0.2173, 0.3263, 0.2141, 0.7065, 0.5743, 0.7058, 0.5733, 0.6807, 0.5733, 0.6807, 0.5743, 0.7058, 0.7048, 0.3274, 0.7171, 0.3272, 0.7171, 0.3272, 0.7048, 0.3274, 0.2173, 0.3263, 0.2312, 0.3268, 0.2312, 0.3268, 0.2173, 0.3263, 0.5733, 0.6807, 0.5734, 0.6479, 0.5734, 0.6479, 0.5733, 0.6807, 0.7198, 0.3284, 0.7215, 0.3291, 0.7215, 0.3291, 0.7198, 0.3284, 0.2312, 0.3268, 0.2439, 0.3278, 0.2439, 0.3278, 0.2312, 0.3268, 0.3295, 0.3254, 0.3346, 0.327, 0.3346, 0.327, 0.3295, 0.3254, 0.5734, 0.6479, 0.5692, 0.648, 0.5692, 0.648, 0.5734, 0.6479, 0.7215, 0.3291, 0.7333, 0.3294, 0.7333, 0.3294, 0.7215, 0.3291, 0.2439, 0.3278, 0.2471, 0.3224, 0.2471, 0.3224, 0.2439, 0.3278, 0.5692, 0.648, 0.5617, 0.6482, 0.5617, 0.6482, 0.5692, 0.648, 0.7333, 0.3294, 0.7468, 0.328, 0.7468, 0.328, 0.7333, 0.3294, 0.2471, 0.3224, 0.257, 0.3229, 0.257, 0.3229, 0.2471, 0.3224, 0.5617, 0.6482, 0.5521, 0.6479, 0.5521, 0.6479, 0.5617, 0.6482, 0.7491, 0.3291, 0.7511, 0.3299, 0.7511, 0.3299, 0.7491, 0.3291, 0.257, 0.3229, 0.2665, 0.3234, 0.2665, 0.3234, 0.257, 0.3229, 0.5521, 0.6479, 0.5528, 0.634, 0.5528, 0.634, 0.5521, 0.6479, 0.7511, 0.3299, 0.7672, 0.3304, 0.7672, 0.3304, 0.7511, 0.3299, 0.2665, 0.3234, 0.2706, 0.3207, 0.2706, 0.3207, 0.2665, 0.3234, 0.5528, 0.634, 0.5486, 0.634, 0.5486, 0.634, 0.5528, 0.634, 0.77, 0.3291, 0.772, 0.3282, 0.772, 0.3282, 0.77, 0.3291, 0.2706, 0.3207, 0.2833, 0.3218, 0.2833, 0.3218, 0.2706, 0.3207, 0.5486, 0.634, 0.5391, 0.6338, 0.5391, 0.6338, 0.5486, 0.634, 0.772, 0.3282, 0.7806, 0.3284, 0.7806, 0.3284, 0.772, 0.3282, 0.2833, 0.3218, 0.2984, 0.3223, 0.2984, 0.3223, 0.2833, 0.3218, 0.5391, 0.6338, 0.5393, 0.6495, 0.5393, 0.6495, 0.5391, 0.6338, 0.7806, 0.3284, 0.7844, 0.644, 0.7844, 0.644, 0.7806, 0.3284, 0.2984, 0.3223, 0.3022, 0.3255, 0.3022, 0.3255, 0.2984, 0.3223, 0.5393, 0.6495, 0.5228, 0.6498, 0.5228, 0.6498, 0.5393, 0.6495, 0.7672, 0.3304, 0.77, 0.3291, 0.77, 0.3291, 0.7672, 0.3304, 0.3022, 0.3255, 0.3149, 0.3255, 0.3149, 0.3255, 0.3022, 0.3255, 0.5228, 0.6498, 0.5227, 0.6426, 0.5227, 0.6426, 0.5228, 0.6498, 0.3149, 0.3255, 0.3295, 0.3254, 0.3295, 0.3254, 0.3149, 0.3255, 0.5227, 0.6426, 0.5203, 0.6435, 0.5203, 0.6435, 0.5227, 0.6426, 0.3346, 0.327, 0.3381, 0.3281, 0.3381, 0.3281, 0.3346, 0.327, 0.5203, 0.6435, 0.5005, 0.6439, 0.5005, 0.6439, 0.5203, 0.6435, 0.3381, 0.3281, 0.3421, 0.327, 0.3421, 0.327, 0.3381, 0.3281, 0.5005, 0.6439, 0.5003, 0.7018, 0.5003, 0.7018, 0.5005, 0.6439, 0.7541, 0.6228, 0.7521, 0.6231, 0.7521, 0.6231, 0.7541, 0.6228, 0.3421, 0.327, 0.3504, 0.327, 0.3504, 0.327, 0.3421, 0.327, 0.5003, 0.7018, 0.4878, 0.7011, 0.4878, 0.7011, 0.5003, 0.7018, 0.7468, 0.328, 0.7491, 0.3291, 0.7491, 0.3291, 0.7468, 0.328, 0.3504, 0.327, 0.3551, 0.3286, 0.3551, 0.3286, 0.3504, 0.327, 0.4878, 0.7011, 0.4798, 0.7013, 0.4798, 0.7013, 0.4878, 0.7011, 0.3737, 0.3295, 0.3768, 0.3296, 0.3768, 0.3296, 0.3737, 0.3295, 0.4798, 0.7013, 0.4803, 0.7192, 0.4803, 0.7192, 0.4798, 0.7013, 0.3768, 0.3296, 0.3812, 0.329, 0.3812, 0.329, 0.3768, 0.3296, 0.4803, 0.7192, 0.4605, 0.7192, 0.4605, 0.7192, 0.4803, 0.7192, 0.7171, 0.3272, 0.7198, 0.3284, 0.7198, 0.3284, 0.7171, 0.3272, 0.7844, 0.644, 0.7745, 0.6441, 0.7745, 0.6441, 0.7844, 0.644, 0.3812, 0.329, 0.3953, 0.3301, 0.3953, 0.3301, 0.3812, 0.329, 0.4605, 0.7192, 0.4456, 0.7191, 0.4456, 0.7191, 0.4605, 0.7192, 0.7745, 0.6441, 0.7738, 0.6348, 0.7738, 0.6348, 0.7745, 0.6441, 0.3953, 0.3301, 0.399, 0.3274, 0.399, 0.3274, 0.3953, 0.3301, 0.4456, 0.7191, 0.4457, 0.6797, 0.4457, 0.6797, 0.4456, 0.7191, 0.6995, 0.3291, 0.7025, 0.3281, 0.7025, 0.3281, 0.6995, 0.3291, 0.7738, 0.6348, 0.7735, 0.6237, 0.7735, 0.6237, 0.7738, 0.6348, 0.399, 0.3274, 0.441, 0.3283, 0.441, 0.3283, 0.399, 0.3274, 0.4457, 0.6797, 0.4459, 0.6485, 0.4459, 0.6485, 0.4457, 0.6797, 0.7735, 0.6237, 0.7702, 0.6238, 0.7702, 0.6238, 0.7735, 0.6237, 0.441, 0.3283, 0.4453, 0.3283, 0.4453, 0.3283, 0.441, 0.3283, 0.4459, 0.6485, 0.4416, 0.65, 0.4416, 0.65, 0.4459, 0.6485, 0.705, 0.6495, 0.7034, 0.6492, 0.7034, 0.6492, 0.705, 0.6495, 0.7702, 0.6238, 0.7624, 0.6239, 0.7624, 0.6239, 0.7702, 0.6238, 0.4453, 0.3283, 0.4602, 0.3272, 0.4602, 0.3272, 0.4453, 0.3283, 0.4416, 0.65, 0.4189, 0.6499, 0.4189, 0.6499, 0.4416, 0.65, 0.7624, 0.6239, 0.7541, 0.6228, 0.7541, 0.6228, 0.7624, 0.6239, 0.4602, 0.3272, 0.4763, 0.3282, 0.4763, 0.3282, 0.4602, 0.3272, 0.4189, 0.6499, 0.3988, 0.6494, 0.3988, 0.6494, 0.4189, 0.6499, 0.7521, 0.6231, 0.75, 0.6235, 0.75, 0.6235, 0.7521, 0.6231, 0.4763, 0.3282, 0.4798, 0.3289, 0.4798, 0.3289, 0.4763, 0.3282, 0.3988, 0.6494, 0.3949, 0.6481, 0.3949, 0.6481, 0.3988, 0.6494, 0.6863, 0.6334, 0.6844, 0.6331, 0.6844, 0.6331, 0.6863, 0.6334, 0.75, 0.6235, 0.751, 0.6327, 0.751, 0.6327, 0.75, 0.6235, 0.4798, 0.3289, 0.487, 0.3273, 0.487, 0.3273, 0.4798, 0.3289, 0.3949, 0.6481, 0.3855, 0.6478, 0.3855, 0.6478, 0.3949, 0.6481, 0.751, 0.6327, 0.7349, 0.633, 0.7349, 0.633, 0.751, 0.6327, 0.487, 0.3273, 0.4993, 0.328, 0.4993, 0.328, 0.487, 0.3273, 0.3855, 0.6478, 0.3785, 0.6475, 0.3785, 0.6475, 0.3855, 0.6478, 0.6484, 0.33, 0.6508, 0.3295, 0.6508, 0.3295, 0.6484, 0.33, 0.7349, 0.633, 0.722, 0.632, 0.722, 0.632, 0.7349, 0.633, 0.5011, 0.3284, 0.503, 0.3289, 0.503, 0.3289, 0.5011, 0.3284, 0.3785, 0.6475, 0.3789, 0.6308, 0.3789, 0.6308, 0.3785, 0.6475, 0.722, 0.632, 0.7184, 0.6319, 0.7184, 0.6319, 0.722, 0.632, 0.503, 0.3289, 0.5102, 0.3293, 0.5102, 0.3293, 0.503, 0.3289, 0.3789, 0.6308, 0.3755, 0.6317, 0.3755, 0.6317, 0.3789, 0.6308, 0.6322, 0.3296, 0.6347, 0.3296, 0.6347, 0.3296, 0.6322, 0.3296, 0.7184, 0.6319, 0.7204, 0.6577, 0.7204, 0.6577, 0.7184, 0.6319, 0.5102, 0.3293, 0.5199, 0.3305, 0.5199, 0.3305, 0.5102, 0.3293, 0.3755, 0.6317, 0.3652, 0.6315, 0.3652, 0.6315, 0.3755, 0.6317, 0.7204, 0.6577, 0.7201, 0.6822, 0.7201, 0.6822, 0.7204, 0.6577, 0.5199, 0.3305, 0.5231, 0.328, 0.5231, 0.328, 0.5199, 0.3305, 0.3652, 0.6315, 0.3536, 0.6321, 0.3536, 0.6321, 0.3652, 0.6315, 0.7201, 0.6822, 0.7059, 0.6825, 0.7059, 0.6825, 0.7201, 0.6822, 0.5231, 0.328, 0.5296, 0.3284, 0.5296, 0.3284, 0.5231, 0.328, 0.3536, 0.6321, 0.35, 0.6317, 0.35, 0.6317, 0.3536, 0.6321, 0.7059, 0.6825, 0.705, 0.6495, 0.705, 0.6495, 0.7059, 0.6825, 0.5296, 0.3284, 0.5358, 0.3287, 0.5358, 0.3287, 0.5296, 0.3284, 0.35, 0.6317, 0.3505, 0.6448, 0.3505, 0.6448, 0.35, 0.6317, 0.7034, 0.6492, 0.7008, 0.6487, 0.7008, 0.6487, 0.7034, 0.6492, 0.5358, 0.3287, 0.5396, 0.3289, 0.5396, 0.3289, 0.5358, 0.3287, 0.3505, 0.6448, 0.3398, 0.645, 0.3398, 0.645, 0.3505, 0.6448, 0.7008, 0.6487, 0.6873, 0.6485, 0.6873, 0.6485, 0.7008, 0.6487, 0.5396, 0.3289, 0.5489, 0.3281, 0.5489, 0.3281, 0.5396, 0.3289, 0.3398, 0.645, 0.3329, 0.6455, 0.3329, 0.6455, 0.3398, 0.645, 0.6873, 0.6485, 0.6863, 0.6334, 0.6863, 0.6334, 0.6873, 0.6485, 0.5489, 0.3281, 0.5523, 0.3283, 0.5523, 0.3283, 0.5489, 0.3281, 0.3329, 0.6455, 0.3328, 0.7131, 0.3328, 0.7131, 0.3329, 0.6455, 0.6844, 0.6331, 0.681, 0.6326, 0.681, 0.6326, 0.6844, 0.6331, 0.5523, 0.3283, 0.5673, 0.3271, 0.5673, 0.3271, 0.5523, 0.3283, 0.3328, 0.7131, 0.3156, 0.7163, 0.3156, 0.7163, 0.3328, 0.7131, 0.681, 0.6326, 0.6698, 0.6328, 0.6698, 0.6328, 0.681, 0.6326, 0.5673, 0.3271, 0.5708, 0.3252, 0.5708, 0.3252, 0.5673, 0.3271, 0.3156, 0.7163, 0.3031, 0.7149, 0.3031, 0.7149, 0.3156, 0.7163, 0.6698, 0.6328, 0.6575, 0.6325, 0.6575, 0.6325, 0.6698, 0.6328, 0.5708, 0.3252, 0.5876, 0.3241, 0.5876, 0.3241, 0.5708, 0.3252, 0.3031, 0.7149, 0.2973, 0.7139, 0.2973, 0.7139, 0.3031, 0.7149, 0.6575, 0.6325, 0.6534, 0.6326, 0.6534, 0.6326, 0.6575, 0.6325, 0.5876, 0.3241, 0.6053, 0.3238, 0.6053, 0.3238, 0.5876, 0.3241, 0.2973, 0.7139, 0.2982, 0.7423, 0.2982, 0.7423, 0.2973, 0.7139, 0.6534, 0.6326, 0.6539, 0.6532, 0.6539, 0.6532, 0.6534, 0.6326, 0.6053, 0.3238, 0.6071, 0.3301, 0.6071, 0.3301, 0.6053, 0.3238, 0.2982, 0.7423, 0.2972, 0.7657, 0.2972, 0.7657, 0.2982, 0.7423, 0.4993, 0.328, 0.5011, 0.3284, 0.5011, 0.3284, 0.4993, 0.328, 0.6539, 0.6532, 0.6465, 0.6533, 0.6465, 0.6533, 0.6539, 0.6532, 0.6071, 0.3301, 0.6148, 0.3299, 0.6148, 0.3299, 0.6071, 0.3301, 0.2972, 0.7657, 0.2825, 0.766, 0.2825, 0.766, 0.2972, 0.7657, 0.6465, 0.6533, 0.639, 0.6526, 0.639, 0.6526, 0.6465, 0.6533, 0.6148, 0.3299, 0.6186, 0.3287, 0.6186, 0.3287, 0.6148, 0.3299, 0.2825, 0.766, 0.2662, 0.7643, 0.2662, 0.7643, 0.2825, 0.766, 0.639, 0.6526, 0.6384, 0.6463, 0.6384, 0.6463, 0.639, 0.6526, 0.6186, 0.3287, 0.6322, 0.3296, 0.6322, 0.3296, 0.6186, 0.3287, 0.2662, 0.7643, 0.2676, 0.739, 0.2676, 0.739, 0.2662, 0.7643, 0.6384, 0.6463, 0.6292, 0.6464, 0.6292, 0.6464, 0.6384, 0.6463, 0.6347, 0.3296, 0.6371, 0.3297, 0.6371, 0.3297, 0.6347, 0.3296, 0.2676, 0.739, 0.2628, 0.7377, 0.2628, 0.7377, 0.2676, 0.739, 0.6292, 0.6464, 0.6221, 0.647, 0.6221, 0.647, 0.6292, 0.6464, 0.6371, 0.3297, 0.6484, 0.33, 0.6484, 0.33, 0.6371, 0.3297, 0.2628, 0.7377, 0.2491, 0.7394, 0.2491, 0.7394, 0.2628, 0.7377, 0.6221, 0.647, 0.6186, 0.6471, 0.6186, 0.6471, 0.6221, 0.647, 0.6508, 0.3295, 0.6533, 0.329, 0.6533, 0.329, 0.6508, 0.3295, 0.6117, 0.6472, 0.6053, 0.3238, 0.6053, 0.3238, 0.6117, 0.6472, 0.5734, 0.6479, 0.5733, 0.6807, 0.5733, 0.6807, 0.5734, 0.6479, 0.5916, 0.7054, 0.6131, 0.7049, 0.6131, 0.7049, 0.5916, 0.7054, 0.6053, 0.3238, 0.5876, 0.3241, 0.5876, 0.3241, 0.6053, 0.3238, 0.5743, 0.7058, 0.5916, 0.7054, 0.5916, 0.7054, 0.5743, 0.7058, 0.6124, 0.679, 0.6117, 0.6472, 0.6117, 0.6472, 0.6124, 0.679, 0.5733, 0.6807, 0.5743, 0.7058, 0.5743, 0.7058, 0.5733, 0.6807, 0.6117, 0.6472, 0.6053, 0.3238, 0.6053, 0.3238, 0.6117, 0.6472, 0.6131, 0.7049, 0.6124, 0.679, 0.6124, 0.679, 0.6131, 0.7049, 0.5876, 0.3241, 0.5708, 0.3252, 0.5708, 0.3252, 0.5876, 0.3241, 0.6053, 0.3238, 0.5876, 0.3241, 0.5708, 0.3252, 0.5734, 0.6479, 0.5733, 0.6807, 0.5743, 0.7058, 0.5916, 0.7054, 0.6131, 0.7049, 0.6124, 0.679, 0.6117, 0.6472, 0.5734, 0.6479, 0.5733, 0.6807, 0.5733, 0.6807, 0.5734, 0.6479, 0.5916, 0.7054, 0.6131, 0.7049, 0.6131, 0.7049, 0.5916, 0.7054, 0.5708, 0.3252, 0.5734, 0.6479, 0.5734, 0.6479, 0.5708, 0.3252, 0.5876, 0.3241, 0.5708, 0.3252, 0.5708, 0.3252, 0.5876, 0.3241, 0.5743, 0.7058, 0.5916, 0.7054, 0.5916, 0.7054, 0.5743, 0.7058, 0.6124, 0.679, 0.6117, 0.6472, 0.6117, 0.6472, 0.6124, 0.679, 0.6053, 0.3238, 0.5876, 0.3241, 0.5876, 0.3241, 0.6053, 0.3238, 0.5733, 0.6807, 0.5743, 0.7058, 0.5743, 0.7058, 0.5733, 0.6807, 0.6131, 0.7049, 0.6124, 0.679, 0.6124, 0.679, 0.6131, 0.7049, 0.4993, 0.328, 0.487, 0.3273, 0.4798, 0.3289, 0.4763, 0.3282, 0.4798, 0.7013, 0.4878, 0.7011, 0.5003, 0.7018, 0.5005, 0.6439, 0.4798, 0.7013, 0.4878, 0.7011, 0.4878, 0.7011, 0.4798, 0.7013, 0.5005, 0.6439, 0.4993, 0.328, 0.4993, 0.328, 0.5005, 0.6439, 0.5003, 0.7018, 0.5005, 0.6439, 0.5005, 0.6439, 0.5003, 0.7018, 0.4993, 0.328, 0.487, 0.3273, 0.487, 0.3273, 0.4993, 0.328, 0.4798, 0.3289, 0.4763, 0.3282, 0.4763, 0.3282, 0.4798, 0.3289, 0.4763, 0.3282, 0.4798, 0.7013, 0.4798, 0.7013, 0.4763, 0.3282, 0.4878, 0.7011, 0.5003, 0.7018, 0.5003, 0.7018, 0.4878, 0.7011, 0.5199, 0.3305, 0.5102, 0.3293, 0.503, 0.3289, 0.5011, 0.3284, 0.5005, 0.6439, 0.5203, 0.6435, 0.5102, 0.3293, 0.503, 0.3289, 0.503, 0.3289, 0.5102, 0.3293, 0.5199, 0.3305, 0.5102, 0.3293, 0.5102, 0.3293, 0.5199, 0.3305, 0.5011, 0.3284, 0.5005, 0.6439, 0.5005, 0.6439, 0.5011, 0.3284, 0.5005, 0.6439, 0.5203, 0.6435, 0.5203, 0.6435, 0.5005, 0.6439, 0.503, 0.3289, 0.5011, 0.3284, 0.5011, 0.3284, 0.503, 0.3289, 0.5396, 0.3289, 0.5358, 0.3287, 0.5296, 0.3284, 0.5231, 0.328, 0.5227, 0.6426, 0.5228, 0.6498, 0.5393, 0.6495, 0.5391, 0.6338, 0.5391, 0.6338, 0.5396, 0.3289, 0.5396, 0.3289, 0.5391, 0.6338, 0.5393, 0.6495, 0.5391, 0.6338, 0.5391, 0.6338, 0.5393, 0.6495, 0.5358, 0.3287, 0.5296, 0.3284, 0.5296, 0.3284, 0.5358, 0.3287, 0.5231, 0.328, 0.5227, 0.6426, 0.5227, 0.6426, 0.5231, 0.328, 0.5228, 0.6498, 0.5393, 0.6495, 0.5393, 0.6495, 0.5228, 0.6498, 0.5396, 0.3289, 0.5358, 0.3287, 0.5358, 0.3287, 0.5396, 0.3289, 0.5296, 0.3284, 0.5231, 0.328, 0.5231, 0.328, 0.5296, 0.3284, 0.6811, 0.3291, 0.6678, 0.3282, 0.6533, 0.329, 0.6508, 0.3295, 0.6534, 0.6326, 0.6575, 0.6325, 0.6698, 0.6328, 0.681, 0.6326, 0.6844, 0.6331, 0.6698, 0.6328, 0.681, 0.6326, 0.681, 0.6326, 0.6698, 0.6328, 0.6844, 0.6331, 0.6811, 0.3291, 0.6811, 0.3291, 0.6844, 0.6331, 0.6678, 0.3282, 0.6533, 0.329, 0.6533, 0.329, 0.6678, 0.3282, 0.6575, 0.6325, 0.6698, 0.6328, 0.6698, 0.6328, 0.6575, 0.6325, 0.6811, 0.3291, 0.6678, 0.3282, 0.6678, 0.3282, 0.6811, 0.3291, 0.6534, 0.6326, 0.6575, 0.6325, 0.6575, 0.6325, 0.6534, 0.6326, 0.6508, 0.3295, 0.6534, 0.6326, 0.6534, 0.6326, 0.6508, 0.3295, 0.681, 0.6326, 0.6844, 0.6331, 0.6844, 0.6331, 0.681, 0.6326, 0.6508, 0.3295, 0.6484, 0.33, 0.6371, 0.3297, 0.6347, 0.3296, 0.6384, 0.6463, 0.639, 0.6526, 0.6465, 0.6533, 0.6539, 0.6532, 0.6534, 0.6326, 0.6347, 0.3296, 0.6384, 0.6463, 0.6384, 0.6463, 0.6347, 0.3296, 0.6371, 0.3297, 0.6347, 0.3296, 0.6347, 0.3296, 0.6371, 0.3297, 0.6508, 0.3295, 0.6484, 0.33, 0.6484, 0.33, 0.6508, 0.3295, 0.639, 0.6526, 0.6465, 0.6533, 0.6465, 0.6533, 0.639, 0.6526, 0.6534, 0.6326, 0.6508, 0.3295, 0.6508, 0.3295, 0.6534, 0.6326, 0.6484, 0.33, 0.6371, 0.3297, 0.6371, 0.3297, 0.6484, 0.33, 0.6384, 0.6463, 0.639, 0.6526, 0.639, 0.6526, 0.6384, 0.6463, 0.6539, 0.6532, 0.6534, 0.6326, 0.6534, 0.6326, 0.6539, 0.6532, 0.7672, 0.3304, 0.7511, 0.3299, 0.7541, 0.6228, 0.7624, 0.6239, 0.7702, 0.6238, 0.7702, 0.6238, 0.7672, 0.3304, 0.7672, 0.3304, 0.7702, 0.6238, 0.7672, 0.3304, 0.7511, 0.3299, 0.7511, 0.3299, 0.7672, 0.3304, 0.7511, 0.3299, 0.7541, 0.6228, 0.7541, 0.6228, 0.7511, 0.3299, 0.7624, 0.6239, 0.7702, 0.6238, 0.7702, 0.6238, 0.7624, 0.6239, 0.2984, 0.3223, 0.2833, 0.3218, 0.2706, 0.3207, 0.2676, 0.739, 0.2662, 0.7643, 0.2825, 0.766, 0.2972, 0.7657, 0.2982, 0.7423, 0.2973, 0.7139, 0.2984, 0.3223, 0.2833, 0.3218, 0.2833, 0.3218, 0.2984, 0.3223, 0.2982, 0.7423, 0.2973, 0.7139, 0.2973, 0.7139, 0.2982, 0.7423, 0.2676, 0.739, 0.2662, 0.7643, 0.2662, 0.7643, 0.2676, 0.739, 0.2973, 0.7139, 0.2984, 0.3223, 0.2984, 0.3223, 0.2973, 0.7139, 0.2972, 0.7657, 0.2982, 0.7423, 0.2982, 0.7423, 0.2972, 0.7657, 0.2706, 0.3207, 0.2676, 0.739, 0.2676, 0.739, 0.2706, 0.3207, 0.2825, 0.766, 0.2972, 0.7657, 0.2972, 0.7657, 0.2825, 0.766, 0.2833, 0.3218, 0.2706, 0.3207, 0.2706, 0.3207, 0.2833, 0.3218, 0.2665, 0.3234, 0.257, 0.3229, 0.2471, 0.3224, 0.2444, 0.7052, 0.2429, 0.7388, 0.2491, 0.7394, 0.2628, 0.7377, 0.2491, 0.7394, 0.2628, 0.7377, 0.2628, 0.7377, 0.2491, 0.7394, 0.2471, 0.3224, 0.2444, 0.7052, 0.2444, 0.7052, 0.2471, 0.3224, 0.2429, 0.7388, 0.2491, 0.7394, 0.2491, 0.7394, 0.2429, 0.7388, 0.257, 0.3229, 0.2471, 0.3224, 0.2471, 0.3224, 0.257, 0.3229, 0.2628, 0.7377, 0.2665, 0.3234, 0.2665, 0.3234, 0.2628, 0.7377, 0.2444, 0.7052, 0.2429, 0.7388, 0.2429, 0.7388, 0.2444, 0.7052, 0.3737, 0.3295, 0.3551, 0.3286, 0.3536, 0.6321, 0.3652, 0.6315, 0.3755, 0.6317, 0.3536, 0.6321, 0.3652, 0.6315, 0.3652, 0.6315, 0.3536, 0.6321, 0.3737, 0.3295, 0.3551, 0.3286, 0.3551, 0.3286, 0.3737, 0.3295, 0.3755, 0.6317, 0.3737, 0.3295, 0.3737, 0.3295, 0.3755, 0.6317, 0.3652, 0.6315, 0.3755, 0.6317, 0.3755, 0.6317, 0.3652, 0.6315, 0.4453, 0.3283, 0.441, 0.3283, 0.399, 0.3274, 0.3988, 0.6494, 0.4189, 0.6499, 0.4416, 0.65, 0.4459, 0.6485, 0.4416, 0.65, 0.4459, 0.6485, 0.4459, 0.6485, 0.4416, 0.65, 0.4453, 0.3283, 0.441, 0.3283, 0.441, 0.3283, 0.4453, 0.3283, 0.4459, 0.6485, 0.4453, 0.3283, 0.4453, 0.3283, 0.4459, 0.6485, 0.4189, 0.6499, 0.4416, 0.65, 0.4416, 0.65, 0.4189, 0.6499, 0.399, 0.3274, 0.3988, 0.6494, 0.3988, 0.6494, 0.399, 0.3274, 0.441, 0.3283, 0.399, 0.3274, 0.399, 0.3274, 0.441, 0.3283])
me_books_on_bookshelf.materials.append(mat_books__1)
me_books_on_bookshelf.update()

# ---- objects
ob_books1 = bpy.data.objects.new('Books1', me_books_on_bookshelf)

# ---- transforms, parenting, visibility, modifiers, constraints
ob_books1.location = (0.06011, 0.2919, 0.1825)
ob_books1.rotation_euler = (1.57, -0.01841, 1.574)

# ---- collection membership
col_collection.objects.link(ob_books1)

# ---- scene / render settings (as saved in the file)
scene.frame_start = 1; scene.frame_end = 250; scene.frame_set(1)
scene.render.engine = 'BLENDER_EEVEE_NEXT'
scene.cycles.sampling_pattern = 'TABULATED_SOBOL'
scene.view_settings.view_transform = 'Filmic'
bpy.context.view_layer.update()

# ---- added for rendering (the .blend has no active camera and no usable light): camera, sun
cam_auto = bpy.data.cameras.new('AutoCamera')
cam_auto.lens = 50.0
cam_auto.sensor_width = 36.0
cam_auto.clip_end = 1000.0
ob_auto_camera = bpy.data.objects.new('AutoCamera', cam_auto)
scene.collection.objects.link(ob_auto_camera)
ob_auto_camera.location = (1.06951, -0.795102, 0.949572)
ob_auto_camera.rotation_euler = (1.09748, -7.21219e-08, 0.694738)
scene.camera = ob_auto_camera
light_auto_sun = bpy.data.lights.new('AutoSun', 'SUN')
light_auto_sun.energy = 3.0
light_auto_sun.angle = 0.0523599
ob_auto_sun = bpy.data.objects.new('AutoSun', light_auto_sun)
scene.collection.objects.link(ob_auto_sun)
ob_auto_sun.rotation_euler = (0.872665, 0.174533, 0.523599)
bpy.context.view_layer.update()
